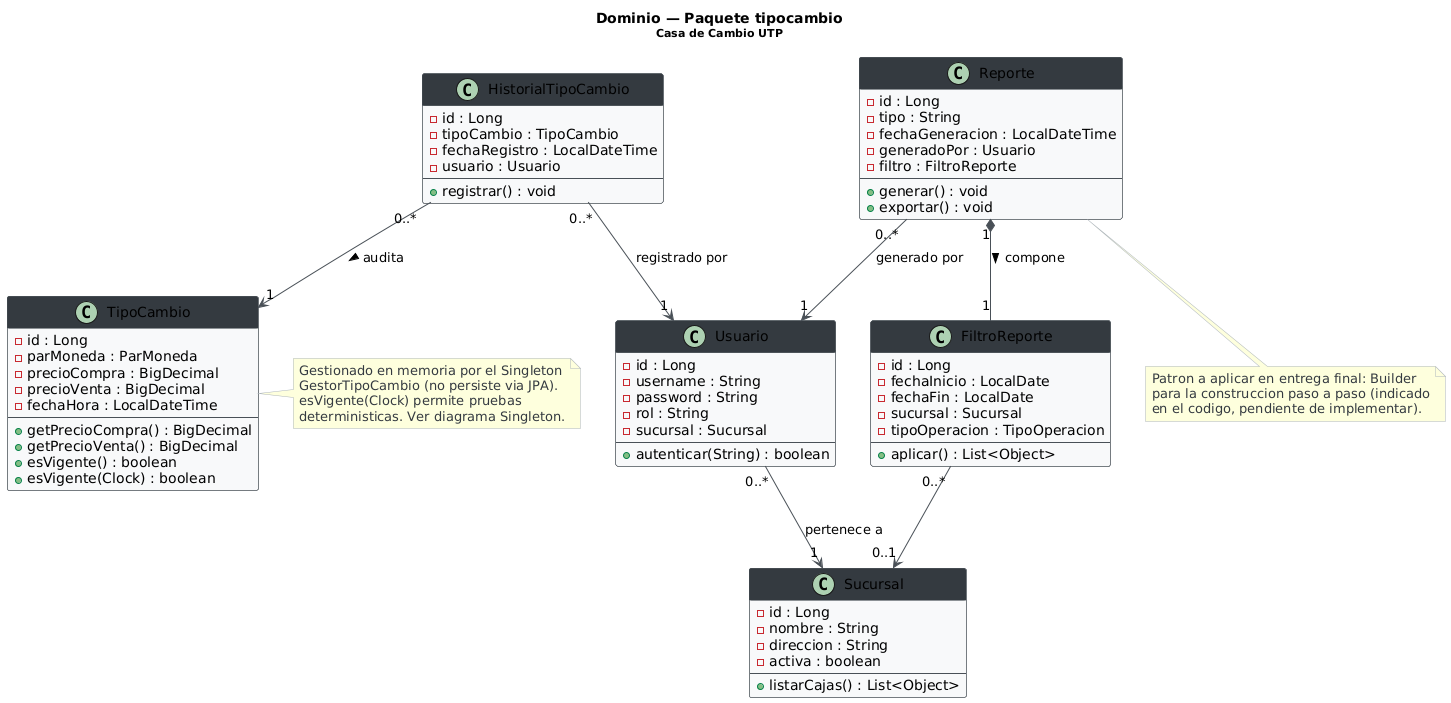

The diagram above was rendered by PlantUML. Its source (embedded in the PNG):
@startuml Dominio_TipoCambio
skinparam backgroundColor white
skinparam classBackgroundColor #F8F9FA
skinparam classBorderColor #495057
skinparam classHeaderBackgroundColor #343A40
skinparam classHeaderFontColor white
skinparam arrowColor #495057
skinparam noteFontColor #343A40
skinparam noteBorderColor #ADB5BD
skinparam shadowing false

title Dominio — Paquete tipocambio\n<size:11>Casa de Cambio UTP</size>

class TipoCambio {
    - id : Long
    - parMoneda : ParMoneda
    - precioCompra : BigDecimal
    - precioVenta : BigDecimal
    - fechaHora : LocalDateTime
    --
    + getPrecioCompra() : BigDecimal
    + getPrecioVenta() : BigDecimal
    + esVigente() : boolean
    + esVigente(Clock) : boolean
}

class HistorialTipoCambio {
    - id : Long
    - tipoCambio : TipoCambio
    - fechaRegistro : LocalDateTime
    - usuario : Usuario
    --
    + registrar() : void
}

class Reporte {
    - id : Long
    - tipo : String
    - fechaGeneracion : LocalDateTime
    - generadoPor : Usuario
    - filtro : FiltroReporte
    --
    + generar() : void
    + exportar() : void
}

class FiltroReporte {
    - id : Long
    - fechaInicio : LocalDate
    - fechaFin : LocalDate
    - sucursal : Sucursal
    - tipoOperacion : TipoOperacion
    --
    + aplicar() : List<Object>
}

class Sucursal {
    - id : Long
    - nombre : String
    - direccion : String
    - activa : boolean
    --
    + listarCajas() : List<Object>
}

class Usuario {
    - id : Long
    - username : String
    - password : String
    - rol : String
    - sucursal : Sucursal
    --
    + autenticar(String) : boolean
}

HistorialTipoCambio "0..*" --> "1" TipoCambio : audita >
HistorialTipoCambio "0..*" --> "1" Usuario : registrado por
Reporte "1" *-- "1" FiltroReporte : compone >
Reporte "0..*" --> "1" Usuario : generado por
FiltroReporte "0..*" --> "0..1" Sucursal
Usuario "0..*" --> "1" Sucursal : pertenece a

note right of TipoCambio
  Gestionado en memoria por el Singleton
  GestorTipoCambio (no persiste via JPA).
  esVigente(Clock) permite pruebas
  deterministicas. Ver diagrama Singleton.
end note

note bottom of Reporte
  Patron a aplicar en entrega final: Builder
  para la construccion paso a paso (indicado
  en el codigo, pendiente de implementar).
end note

@enduml